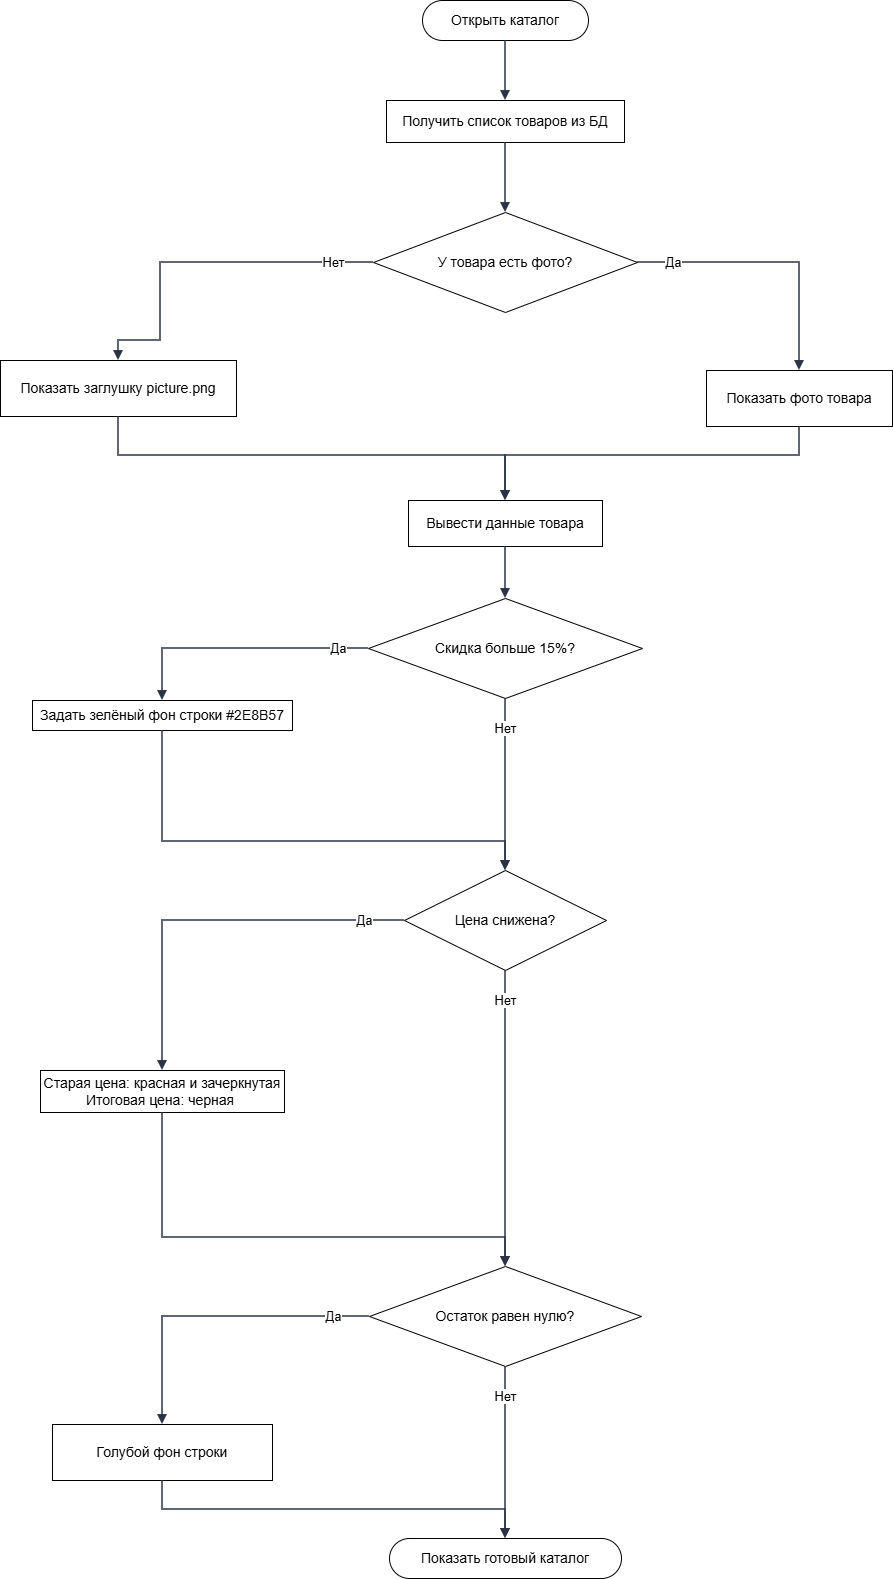

The diagram above was exported from draw.io. Its source (the exported page's mxGraphModel, read from the mxfile embedded in the PNG):
<mxGraphModel dx="1042" dy="660" grid="1" gridSize="10" guides="1" tooltips="1" connect="1" arrows="1" fold="1" page="1" pageScale="1" pageWidth="952" pageHeight="1698" math="0" shadow="0">
  <root>
    <mxCell id="0" />
    <mxCell id="1" parent="0" />
    <mxCell id="n1" parent="1" style="rounded=1;whiteSpace=wrap;html=1;arcSize=50;fillColor=#ffffff;strokeColor=#000000;fontStyle=1;fontSize=14;" value="&lt;span style=&quot;font-weight: normal;&quot;&gt;Открыть каталог&lt;/span&gt;" vertex="1">
      <mxGeometry height="40" width="166" x="442" y="70" as="geometry" />
    </mxCell>
    <mxCell id="n2" parent="1" style="rounded=0;whiteSpace=wrap;html=1;fillColor=#ffffff;strokeColor=#000000;fontSize=14;" value="Получить список товаров из БД" vertex="1">
      <mxGeometry height="42" width="238" x="406" y="170" as="geometry" />
    </mxCell>
    <mxCell id="n3" parent="1" style="rhombus;whiteSpace=wrap;html=1;fillColor=#ffffff;strokeColor=#000000;fontSize=14;" value="У товара есть фото?" vertex="1">
      <mxGeometry height="100" width="264" x="393" y="282" as="geometry" />
    </mxCell>
    <mxCell id="n4" parent="1" style="rounded=0;whiteSpace=wrap;html=1;fillColor=#ffffff;strokeColor=#000000;fontSize=14;" value="Показать заглушку picture.png" vertex="1">
      <mxGeometry height="56" width="236" x="20" y="430" as="geometry" />
    </mxCell>
    <mxCell id="n5" parent="1" style="rounded=0;whiteSpace=wrap;html=1;fillColor=#ffffff;strokeColor=#000000;fontSize=14;" value="Показать фото товара" vertex="1">
      <mxGeometry height="56" width="186" x="726" y="440" as="geometry" />
    </mxCell>
    <mxCell id="n6" parent="1" style="rounded=0;whiteSpace=wrap;html=1;fillColor=#ffffff;strokeColor=#000000;fontSize=14;" value="Вывести данные товара" vertex="1">
      <mxGeometry height="46" width="194" x="428" y="570" as="geometry" />
    </mxCell>
    <mxCell id="n7" parent="1" style="rhombus;whiteSpace=wrap;html=1;fillColor=#ffffff;strokeColor=#000000;fontSize=14;" value="Скидка больше 15%?" vertex="1">
      <mxGeometry height="100" width="274" x="388" y="668" as="geometry" />
    </mxCell>
    <mxCell id="n8" parent="1" style="rounded=0;whiteSpace=wrap;html=1;fillColor=#ffffff;strokeColor=#000000;fontSize=14;" value="Задать зелёный фон строки #2E8B57" vertex="1">
      <mxGeometry height="30" width="260" x="52" y="770" as="geometry" />
    </mxCell>
    <mxCell id="n9" parent="1" style="rhombus;whiteSpace=wrap;html=1;fillColor=#ffffff;strokeColor=#000000;fontSize=14;" value="Цена снижена?" vertex="1">
      <mxGeometry height="100" width="202" x="424" y="940" as="geometry" />
    </mxCell>
    <mxCell id="n10" parent="1" style="rounded=0;whiteSpace=wrap;html=1;fillColor=#ffffff;strokeColor=#000000;fontSize=14;" value="Старая цена: красная и зачеркнутая&lt;div&gt;Итоговая цена: черная&amp;nbsp;&lt;/div&gt;" vertex="1">
      <mxGeometry height="42" width="244" x="60" y="1140" as="geometry" />
    </mxCell>
    <mxCell id="n12" parent="1" style="rhombus;whiteSpace=wrap;html=1;fillColor=#ffffff;strokeColor=#000000;fontSize=14;" value="Остаток равен нулю?" vertex="1">
      <mxGeometry height="100" width="272" x="389" y="1336" as="geometry" />
    </mxCell>
    <mxCell id="n13" parent="1" style="rounded=0;whiteSpace=wrap;html=1;fillColor=#ffffff;strokeColor=#000000;fontSize=14;" value="Голубой фон строки" vertex="1">
      <mxGeometry height="56" width="220" x="72" y="1494" as="geometry" />
    </mxCell>
    <mxCell id="n14" parent="1" style="rounded=1;whiteSpace=wrap;html=1;arcSize=50;fillColor=#ffffff;strokeColor=#000000;fontStyle=1;fontSize=14;" value="&lt;span style=&quot;font-weight: normal;&quot;&gt;Показать готовый каталог&lt;/span&gt;" vertex="1">
      <mxGeometry height="40" width="232" x="409" y="1608" as="geometry" />
    </mxCell>
    <mxCell id="e1" edge="1" parent="1" source="n1" style="edgeStyle=orthogonalEdgeStyle;rounded=0;orthogonalLoop=1;jettySize=auto;html=1;endArrow=block;endFill=1;strokeWidth=1.5;strokeColor=#2b3445;fontSize=13;labelBackgroundColor=#FFFFFF;exitX=0.5;exitY=1;exitDx=0;exitDy=0;exitPerimeter=0;entryX=0.5;entryY=0;entryDx=0;entryDy=0;entryPerimeter=0;" target="n2" value="">
      <mxGeometry relative="1" as="geometry" />
    </mxCell>
    <mxCell id="e2" edge="1" parent="1" source="n2" style="edgeStyle=orthogonalEdgeStyle;rounded=0;orthogonalLoop=1;jettySize=auto;html=1;endArrow=block;endFill=1;strokeWidth=1.5;strokeColor=#2b3445;fontSize=13;labelBackgroundColor=#FFFFFF;exitX=0.5;exitY=1;exitDx=0;exitDy=0;exitPerimeter=0;entryX=0.5;entryY=0;entryDx=0;entryDy=0;entryPerimeter=0;" target="n3" value="">
      <mxGeometry relative="1" as="geometry" />
    </mxCell>
    <mxCell id="e3" edge="1" parent="1" source="n3" style="edgeStyle=orthogonalEdgeStyle;rounded=0;orthogonalLoop=1;jettySize=auto;html=1;endArrow=block;endFill=1;strokeWidth=1.5;strokeColor=#2b3445;fontSize=13;labelBackgroundColor=#FFFFFF;exitX=0;exitY=0.5;exitDx=0;exitDy=0;exitPerimeter=0;entryX=0.5;entryY=0;entryDx=0;entryDy=0;entryPerimeter=0;" target="n4" value="Нет">
      <mxGeometry relative="1" x="-0.7743" as="geometry">
        <Array as="points">
          <mxPoint x="180" y="332" />
          <mxPoint x="180" y="410" />
        </Array>
      </mxGeometry>
    </mxCell>
    <mxCell id="e4" edge="1" parent="1" source="n3" style="edgeStyle=orthogonalEdgeStyle;rounded=0;orthogonalLoop=1;jettySize=auto;html=1;endArrow=block;endFill=1;strokeWidth=1.5;strokeColor=#2b3445;fontSize=13;labelBackgroundColor=#FFFFFF;exitX=1;exitY=0.5;exitDx=0;exitDy=0;exitPerimeter=0;entryX=0.5;entryY=0;entryDx=0;entryDy=0;entryPerimeter=0;" target="n5" value="Да">
      <mxGeometry relative="1" x="-0.7333" as="geometry">
        <Array as="points">
          <mxPoint x="819" y="332" />
        </Array>
      </mxGeometry>
    </mxCell>
    <mxCell id="e5" edge="1" parent="1" source="n4" style="edgeStyle=orthogonalEdgeStyle;rounded=0;orthogonalLoop=1;jettySize=auto;html=1;endArrow=block;endFill=1;strokeWidth=1.5;strokeColor=#2b3445;fontSize=13;labelBackgroundColor=#FFFFFF;exitX=0.5;exitY=1;exitDx=0;exitDy=0;exitPerimeter=0;entryX=0.5;entryY=0;entryDx=0;entryDy=0;entryPerimeter=0;" target="n6" value="">
      <mxGeometry relative="1" as="geometry">
        <Array as="points">
          <mxPoint x="138" y="525" />
          <mxPoint x="525" y="525" />
        </Array>
      </mxGeometry>
    </mxCell>
    <mxCell id="e6" edge="1" parent="1" source="n5" style="edgeStyle=orthogonalEdgeStyle;rounded=0;orthogonalLoop=1;jettySize=auto;html=1;endArrow=block;endFill=1;strokeWidth=1.5;strokeColor=#2b3445;fontSize=13;labelBackgroundColor=#FFFFFF;exitX=0.5;exitY=1;exitDx=0;exitDy=0;exitPerimeter=0;entryX=0.5;entryY=0;entryDx=0;entryDy=0;entryPerimeter=0;" target="n6" value="">
      <mxGeometry relative="1" as="geometry">
        <Array as="points">
          <mxPoint x="819" y="525" />
          <mxPoint x="525" y="525" />
        </Array>
      </mxGeometry>
    </mxCell>
    <mxCell id="e7" edge="1" parent="1" source="n6" style="edgeStyle=orthogonalEdgeStyle;rounded=0;orthogonalLoop=1;jettySize=auto;html=1;endArrow=block;endFill=1;strokeWidth=1.5;strokeColor=#2b3445;fontSize=13;labelBackgroundColor=#FFFFFF;exitX=0.5;exitY=1;exitDx=0;exitDy=0;exitPerimeter=0;entryX=0.5;entryY=0;entryDx=0;entryDy=0;entryPerimeter=0;" target="n7" value="">
      <mxGeometry relative="1" as="geometry" />
    </mxCell>
    <mxCell id="e8" edge="1" parent="1" source="n7" style="edgeStyle=orthogonalEdgeStyle;rounded=0;orthogonalLoop=1;jettySize=auto;html=1;endArrow=block;endFill=1;strokeWidth=1.5;strokeColor=#2b3445;fontSize=13;labelBackgroundColor=#FFFFFF;exitX=0;exitY=0.5;exitDx=0;exitDy=0;exitPerimeter=0;entryX=0.5;entryY=0;entryDx=0;entryDy=0;entryPerimeter=0;" target="n8" value="Да">
      <mxGeometry relative="1" x="-0.7707" as="geometry">
        <Array as="points">
          <mxPoint x="182" y="718" />
        </Array>
      </mxGeometry>
    </mxCell>
    <mxCell id="e9" edge="1" parent="1" source="n7" style="edgeStyle=orthogonalEdgeStyle;rounded=0;orthogonalLoop=1;jettySize=auto;html=1;endArrow=block;endFill=1;strokeWidth=1.5;strokeColor=#2b3445;fontSize=13;labelBackgroundColor=#FFFFFF;exitX=0.5;exitY=1;exitDx=0;exitDy=0;exitPerimeter=0;entryX=0.5;entryY=0;entryDx=0;entryDy=0;entryPerimeter=0;" target="n9" value="Нет">
      <mxGeometry relative="1" x="-0.6512" as="geometry" />
    </mxCell>
    <mxCell id="e10" edge="1" parent="1" source="n8" style="edgeStyle=orthogonalEdgeStyle;rounded=0;orthogonalLoop=1;jettySize=auto;html=1;endArrow=block;endFill=1;strokeWidth=1.5;strokeColor=#2b3445;fontSize=13;labelBackgroundColor=#FFFFFF;exitX=0.5;exitY=1;exitDx=0;exitDy=0;exitPerimeter=0;entryX=0.5;entryY=0;entryDx=0;entryDy=0;entryPerimeter=0;" target="n9" value="">
      <mxGeometry relative="1" as="geometry">
        <Array as="points">
          <mxPoint x="182" y="911" />
          <mxPoint x="525" y="911" />
        </Array>
      </mxGeometry>
    </mxCell>
    <mxCell id="e11" edge="1" parent="1" source="n9" style="edgeStyle=orthogonalEdgeStyle;rounded=0;orthogonalLoop=1;jettySize=auto;html=1;endArrow=block;endFill=1;strokeWidth=1.5;strokeColor=#2b3445;fontSize=13;labelBackgroundColor=#FFFFFF;exitX=0;exitY=0.5;exitDx=0;exitDy=0;exitPerimeter=0;entryX=0.5;entryY=0;entryDx=0;entryDy=0;entryPerimeter=0;" target="n10" value="Да">
      <mxGeometry relative="1" x="-0.7943" as="geometry">
        <Array as="points">
          <mxPoint x="182" y="990" />
        </Array>
      </mxGeometry>
    </mxCell>
    <mxCell id="e12" edge="1" parent="1" source="n9" style="edgeStyle=orthogonalEdgeStyle;rounded=0;orthogonalLoop=1;jettySize=auto;html=1;endArrow=block;endFill=1;strokeWidth=1.5;strokeColor=#2b3445;fontSize=13;labelBackgroundColor=#FFFFFF;exitX=0.5;exitY=1;exitDx=0;exitDy=0;exitPerimeter=0;entryX=0.5;entryY=0;entryDx=0;entryDy=0;entryPerimeter=0;" target="n12" value="Нет">
      <mxGeometry relative="1" x="-0.7973" as="geometry" />
    </mxCell>
    <mxCell id="e14" edge="1" parent="1" source="n10" style="edgeStyle=orthogonalEdgeStyle;rounded=0;orthogonalLoop=1;jettySize=auto;html=1;endArrow=block;endFill=1;strokeWidth=1.5;strokeColor=#2b3445;fontSize=13;labelBackgroundColor=#FFFFFF;exitX=0.5;exitY=1;exitDx=0;exitDy=0;entryX=0.5;entryY=0;entryDx=0;entryDy=0;entryPerimeter=0;" target="n12" value="">
      <mxGeometry relative="1" as="geometry">
        <Array as="points">
          <mxPoint x="182" y="1307" />
          <mxPoint x="525" y="1307" />
        </Array>
        <mxPoint x="182" y="1278" as="sourcePoint" />
      </mxGeometry>
    </mxCell>
    <mxCell id="e15" edge="1" parent="1" source="n12" style="edgeStyle=orthogonalEdgeStyle;rounded=0;orthogonalLoop=1;jettySize=auto;html=1;endArrow=block;endFill=1;strokeWidth=1.5;strokeColor=#2b3445;fontSize=13;labelBackgroundColor=#FFFFFF;exitX=0;exitY=0.5;exitDx=0;exitDy=0;exitPerimeter=0;entryX=0.5;entryY=0;entryDx=0;entryDy=0;entryPerimeter=0;" target="n13" value="Да">
      <mxGeometry relative="1" x="-0.7714" as="geometry">
        <Array as="points">
          <mxPoint x="182" y="1386" />
        </Array>
      </mxGeometry>
    </mxCell>
    <mxCell id="e16" edge="1" parent="1" source="n12" style="edgeStyle=orthogonalEdgeStyle;rounded=0;orthogonalLoop=1;jettySize=auto;html=1;endArrow=block;endFill=1;strokeWidth=1.5;strokeColor=#2b3445;fontSize=13;labelBackgroundColor=#FFFFFF;exitX=0.5;exitY=1;exitDx=0;exitDy=0;exitPerimeter=0;entryX=0.5;entryY=0;entryDx=0;entryDy=0;entryPerimeter=0;" target="n14" value="Нет">
      <mxGeometry relative="1" x="-0.6512" as="geometry" />
    </mxCell>
    <mxCell id="e17" edge="1" parent="1" source="n13" style="edgeStyle=orthogonalEdgeStyle;rounded=0;orthogonalLoop=1;jettySize=auto;html=1;endArrow=block;endFill=1;strokeWidth=1.5;strokeColor=#2b3445;fontSize=13;labelBackgroundColor=#FFFFFF;exitX=0.5;exitY=1;exitDx=0;exitDy=0;exitPerimeter=0;entryX=0.5;entryY=0;entryDx=0;entryDy=0;entryPerimeter=0;" target="n14" value="">
      <mxGeometry relative="1" as="geometry">
        <Array as="points">
          <mxPoint x="182" y="1579" />
          <mxPoint x="525" y="1579" />
        </Array>
      </mxGeometry>
    </mxCell>
  </root>
</mxGraphModel>